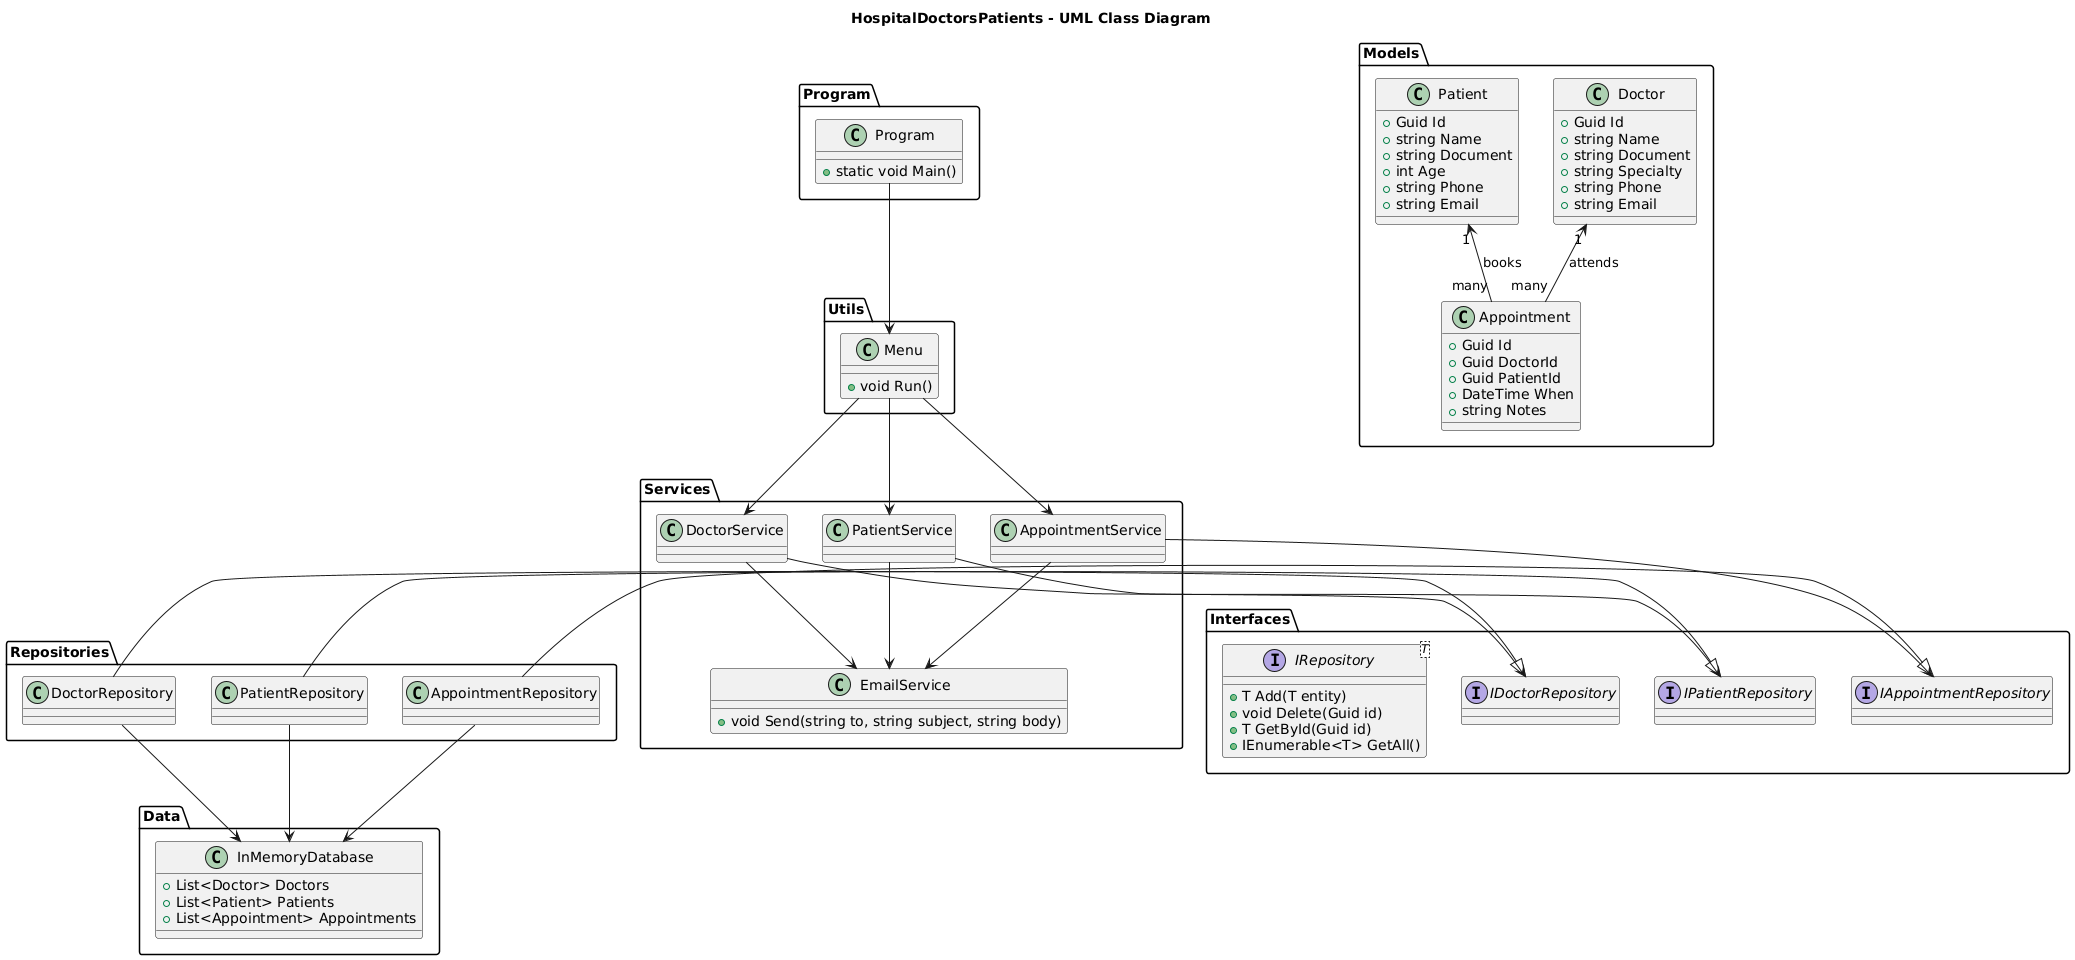

The diagram above was rendered by PlantUML. Its source (embedded in the PNG):
@startuml
title HospitalDoctorsPatients - UML Class Diagram

' =======================
' PACKAGES / CAPAS
' =======================
package Models {
  class Doctor {
    +Guid Id
    +string Name
    +string Document
    +string Specialty
    +string Phone
    +string Email
  }

  class Patient {
    +Guid Id
    +string Name
    +string Document
    +int Age
    +string Phone
    +string Email
  }

  class Appointment {
    +Guid Id
    +Guid DoctorId
    +Guid PatientId
    +DateTime When
    +string Notes
  }

  Doctor "1" <-- "many" Appointment : attends
  Patient "1" <-- "many" Appointment : books
}

package Data {
  class InMemoryDatabase {
    +List<Doctor> Doctors
    +List<Patient> Patients
    +List<Appointment> Appointments
  }
}

package Interfaces {
  interface IRepository<T> {
    +T Add(T entity)
    +void Delete(Guid id)
    +T GetById(Guid id)
    +IEnumerable<T> GetAll()
  }

  interface IDoctorRepository
  interface IPatientRepository
  interface IAppointmentRepository
}

package Repositories {
  class DoctorRepository
  class PatientRepository
  class AppointmentRepository

  DoctorRepository -|> IDoctorRepository
  PatientRepository -|> IPatientRepository
  AppointmentRepository -|> IAppointmentRepository

  DoctorRepository --> InMemoryDatabase
  PatientRepository --> InMemoryDatabase
  AppointmentRepository --> InMemoryDatabase
}

package Services {
  class EmailService {
    +void Send(string to, string subject, string body)
  }

  class DoctorService
  class PatientService
  class AppointmentService

  DoctorService --> IDoctorRepository
  PatientService --> IPatientRepository
  AppointmentService --> IAppointmentRepository

  AppointmentService --> EmailService
  DoctorService --> EmailService
  PatientService --> EmailService
}

package Utils {
  class Menu {
    +void Run()
  }
}

package Program {
  class Program {
    +static void Main()
  }
}

' =======================
' RELACIONES PRINCIPALES
' =======================
Program.Program --> Utils.Menu
Utils.Menu --> Services.DoctorService
Utils.Menu --> Services.PatientService
Utils.Menu --> Services.AppointmentService
@enduml